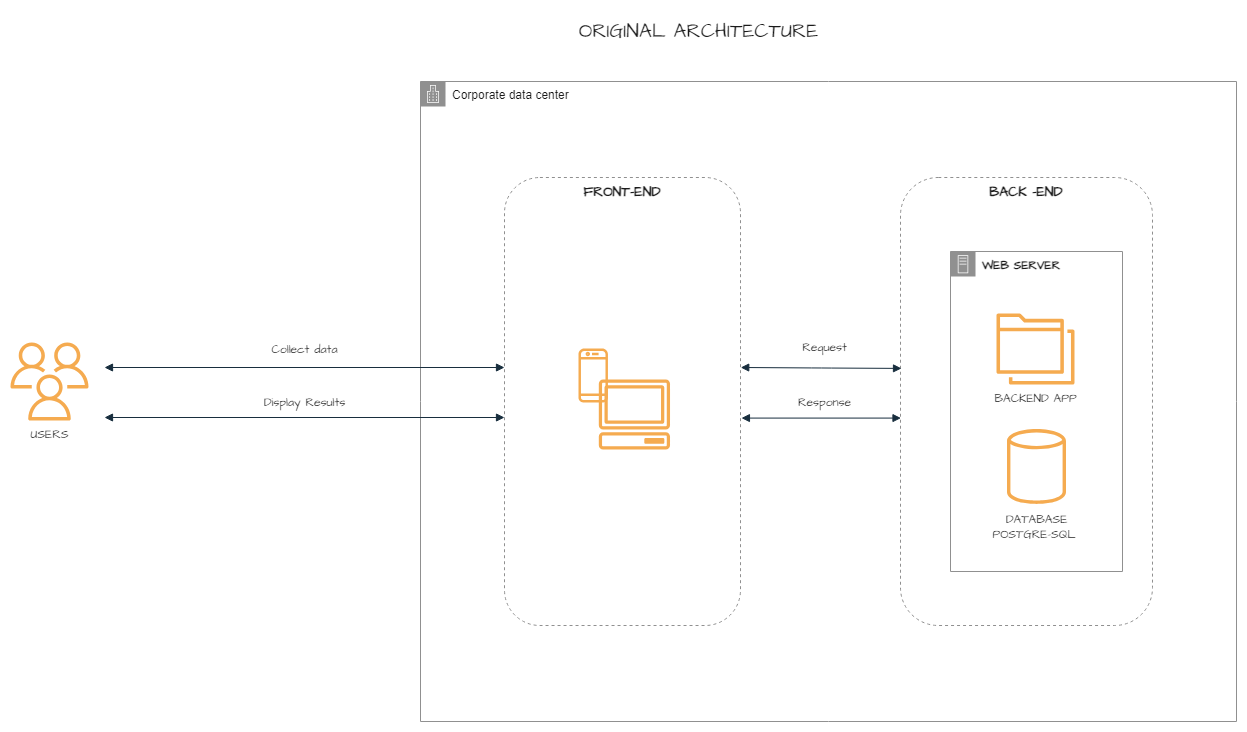

The diagram above was exported from draw.io. Its source (the exported page's mxGraphModel, read from the mxfile embedded in the PNG):
<mxGraphModel dx="2573" dy="1641" grid="1" gridSize="4" guides="1" tooltips="1" connect="1" arrows="1" fold="1" page="1" pageScale="1" pageWidth="1169" pageHeight="827" math="0" shadow="0">
  <root>
    <mxCell id="0" />
    <mxCell id="1" parent="0" />
    <mxCell id="eYxBuY7Py7PClH6O-nrH-20" value="&lt;b&gt;&lt;font data-font-src=&quot;https://fonts.googleapis.com/css?family=Architects+Daughter&quot; face=&quot;Architects Daughter&quot; style=&quot;font-size: 14px;&quot;&gt;FRONT-END&lt;/font&gt;&lt;/b&gt;" style="fillColor=none;strokeColor=#909090;dashed=1;verticalAlign=top;fontStyle=0;fontColor=#1A1A1A;whiteSpace=wrap;html=1;rounded=1;labelBackgroundColor=none;" parent="1" vertex="1">
      <mxGeometry x="-150" y="-637" width="236" height="448" as="geometry" />
    </mxCell>
    <mxCell id="eYxBuY7Py7PClH6O-nrH-18" value="&lt;b&gt;&lt;font data-font-src=&quot;https://fonts.googleapis.com/css?family=Architects+Daughter&quot; face=&quot;Architects Daughter&quot; style=&quot;font-size: 14px;&quot;&gt;BACK -END&lt;/font&gt;&lt;/b&gt;" style="fillColor=none;strokeColor=#909090;dashed=1;verticalAlign=top;fontStyle=0;fontColor=#1A1A1A;whiteSpace=wrap;html=1;rounded=1;labelBackgroundColor=none;" parent="1" vertex="1">
      <mxGeometry x="246" y="-637" width="252" height="448" as="geometry" />
    </mxCell>
    <mxCell id="eYxBuY7Py7PClH6O-nrH-3" value="&lt;font data-font-src=&quot;https://fonts.googleapis.com/css?family=Architects+Daughter&quot; face=&quot;Architects Daughter&quot;&gt;USERS&lt;/font&gt;" style="sketch=0;outlineConnect=0;fontColor=#1A1A1A;fillColor=#F5AB50;strokeColor=none;dashed=0;verticalLabelPosition=bottom;verticalAlign=top;align=center;html=1;fontSize=12;fontStyle=0;aspect=fixed;pointerEvents=1;shape=mxgraph.aws4.users;rounded=1;labelBackgroundColor=none;" parent="1" vertex="1">
      <mxGeometry x="-644" y="-472" width="78" height="78" as="geometry" />
    </mxCell>
    <mxCell id="eYxBuY7Py7PClH6O-nrH-7" value="Corporate data center" style="points=[[0,0],[0.25,0],[0.5,0],[0.75,0],[1,0],[1,0.25],[1,0.5],[1,0.75],[1,1],[0.75,1],[0.5,1],[0.25,1],[0,1],[0,0.75],[0,0.5],[0,0.25]];outlineConnect=0;html=1;whiteSpace=wrap;fontSize=12;fontStyle=0;container=1;pointerEvents=0;collapsible=0;recursiveResize=0;shape=mxgraph.aws4.group;grIcon=mxgraph.aws4.group_corporate_data_center;strokeColor=#909090;fillColor=none;verticalAlign=top;align=left;spacingLeft=30;fontColor=#1A1A1A;dashed=0;rounded=1;labelBackgroundColor=none;" parent="1" vertex="1">
      <mxGeometry x="-234" y="-733" width="816" height="640" as="geometry" />
    </mxCell>
    <mxCell id="eYxBuY7Py7PClH6O-nrH-24" value="" style="sketch=0;outlineConnect=0;fontColor=#1A1A1A;fillColor=#F5AB50;strokeColor=none;dashed=0;verticalLabelPosition=bottom;verticalAlign=top;align=center;html=1;fontSize=12;fontStyle=0;aspect=fixed;pointerEvents=1;shape=mxgraph.aws4.mobile_client;rounded=1;labelBackgroundColor=none;" parent="eYxBuY7Py7PClH6O-nrH-7" vertex="1">
      <mxGeometry x="158" y="266" width="29.44" height="56" as="geometry" />
    </mxCell>
    <mxCell id="eYxBuY7Py7PClH6O-nrH-25" value="" style="sketch=0;outlineConnect=0;fontColor=#1A1A1A;fillColor=#F5AB50;strokeColor=none;dashed=0;verticalLabelPosition=bottom;verticalAlign=top;align=center;html=1;fontSize=12;fontStyle=0;aspect=fixed;pointerEvents=1;shape=mxgraph.aws4.client;rounded=1;labelBackgroundColor=none;" parent="eYxBuY7Py7PClH6O-nrH-7" vertex="1">
      <mxGeometry x="178" y="298" width="71.84" height="70" as="geometry" />
    </mxCell>
    <mxCell id="eYxBuY7Py7PClH6O-nrH-17" value="&lt;font data-font-src=&quot;https://fonts.googleapis.com/css?family=Architects+Daughter&quot; face=&quot;Architects Daughter&quot;&gt;&lt;b&gt;WEB SERVER&lt;/b&gt;&lt;/font&gt;" style="points=[[0,0],[0.25,0],[0.5,0],[0.75,0],[1,0],[1,0.25],[1,0.5],[1,0.75],[1,1],[0.75,1],[0.5,1],[0.25,1],[0,1],[0,0.75],[0,0.5],[0,0.25]];outlineConnect=0;html=1;whiteSpace=wrap;fontSize=12;fontStyle=0;container=1;pointerEvents=0;collapsible=0;recursiveResize=0;shape=mxgraph.aws4.group;grIcon=mxgraph.aws4.group_on_premise;strokeColor=#909090;fillColor=none;verticalAlign=top;align=left;spacingLeft=30;fontColor=#1A1A1A;dashed=0;rounded=1;labelBackgroundColor=none;" parent="eYxBuY7Py7PClH6O-nrH-7" vertex="1">
      <mxGeometry x="530" y="170" width="172" height="320" as="geometry" />
    </mxCell>
    <mxCell id="eYxBuY7Py7PClH6O-nrH-12" value="&lt;font data-font-src=&quot;https://fonts.googleapis.com/css?family=Architects+Daughter&quot; face=&quot;Architects Daughter&quot;&gt;DATABASE&lt;br&gt;POSTGRE-SQL&amp;nbsp;&lt;/font&gt;" style="sketch=0;outlineConnect=0;fontColor=#1A1A1A;fillColor=#F5AB50;strokeColor=none;dashed=0;verticalLabelPosition=bottom;verticalAlign=top;align=center;html=1;fontSize=12;fontStyle=0;aspect=fixed;pointerEvents=1;shape=mxgraph.aws4.generic_database;rounded=1;labelBackgroundColor=none;" parent="eYxBuY7Py7PClH6O-nrH-17" vertex="1">
      <mxGeometry x="56.5" y="176" width="59" height="78" as="geometry" />
    </mxCell>
    <mxCell id="eYxBuY7Py7PClH6O-nrH-36" value="&lt;font data-font-src=&quot;https://fonts.googleapis.com/css?family=Architects+Daughter&quot; face=&quot;Architects Daughter&quot;&gt;Request&lt;/font&gt;" style="text;html=1;align=center;verticalAlign=middle;resizable=0;points=[];autosize=1;strokeColor=none;fillColor=none;rounded=1;labelBackgroundColor=none;fontColor=#1A1A1A;" parent="eYxBuY7Py7PClH6O-nrH-7" vertex="1">
      <mxGeometry x="370" y="252" width="68" height="28" as="geometry" />
    </mxCell>
    <mxCell id="eYxBuY7Py7PClH6O-nrH-37" value="&lt;font data-font-src=&quot;https://fonts.googleapis.com/css?family=Architects+Daughter&quot; face=&quot;Architects Daughter&quot;&gt;Response&lt;/font&gt;" style="text;html=1;align=center;verticalAlign=middle;resizable=0;points=[];autosize=1;strokeColor=none;fillColor=none;rounded=1;labelBackgroundColor=none;fontColor=#1A1A1A;" parent="eYxBuY7Py7PClH6O-nrH-7" vertex="1">
      <mxGeometry x="366" y="307" width="76" height="28" as="geometry" />
    </mxCell>
    <mxCell id="eYxBuY7Py7PClH6O-nrH-31" value="" style="edgeStyle=orthogonalEdgeStyle;html=1;endArrow=block;elbow=vertical;startArrow=block;startFill=1;endFill=1;strokeColor=#182E3E;rounded=1;entryX=0.004;entryY=0.392;entryDx=0;entryDy=0;entryPerimeter=0;exitX=1.001;exitY=0.39;exitDx=0;exitDy=0;exitPerimeter=0;labelBackgroundColor=none;fontColor=default;" parent="eYxBuY7Py7PClH6O-nrH-7" edge="1">
      <mxGeometry width="100" relative="1" as="geometry">
        <mxPoint x="320.2359999999999" y="286" as="sourcePoint" />
        <mxPoint x="481.00800000000027" y="286.89599999999996" as="targetPoint" />
      </mxGeometry>
    </mxCell>
    <mxCell id="eYxBuY7Py7PClH6O-nrH-23" value="" style="edgeStyle=orthogonalEdgeStyle;html=1;endArrow=block;elbow=vertical;startArrow=block;startFill=1;endFill=1;strokeColor=#182E3E;rounded=1;labelBackgroundColor=none;fontColor=default;" parent="1" edge="1">
      <mxGeometry width="100" relative="1" as="geometry">
        <mxPoint x="-550" y="-397" as="sourcePoint" />
        <mxPoint x="-150" y="-397" as="targetPoint" />
      </mxGeometry>
    </mxCell>
    <mxCell id="eYxBuY7Py7PClH6O-nrH-29" value="&lt;font face=&quot;Architects Daughter&quot;&gt;BACKEND APP&lt;/font&gt;" style="sketch=0;outlineConnect=0;fontColor=#1A1A1A;fillColor=#F5AB50;strokeColor=none;dashed=0;verticalLabelPosition=bottom;verticalAlign=top;align=center;html=1;fontSize=12;fontStyle=0;aspect=fixed;pointerEvents=1;shape=mxgraph.aws4.folders;rounded=1;labelBackgroundColor=none;" parent="1" vertex="1">
      <mxGeometry x="342" y="-501" width="78" height="71" as="geometry" />
    </mxCell>
    <mxCell id="eYxBuY7Py7PClH6O-nrH-33" value="" style="edgeStyle=orthogonalEdgeStyle;html=1;endArrow=block;elbow=vertical;startArrow=block;startFill=1;endFill=1;strokeColor=#182E3E;rounded=1;exitX=1.004;exitY=0.537;exitDx=0;exitDy=0;exitPerimeter=0;entryX=0.002;entryY=0.537;entryDx=0;entryDy=0;entryPerimeter=0;labelBackgroundColor=none;fontColor=default;" parent="1" source="eYxBuY7Py7PClH6O-nrH-20" target="eYxBuY7Py7PClH6O-nrH-18" edge="1">
      <mxGeometry width="100" relative="1" as="geometry">
        <mxPoint x="122" y="-397" as="sourcePoint" />
        <mxPoint x="222" y="-397" as="targetPoint" />
      </mxGeometry>
    </mxCell>
    <mxCell id="eYxBuY7Py7PClH6O-nrH-34" value="&lt;font data-font-src=&quot;https://fonts.googleapis.com/css?family=Architects+Daughter&quot; face=&quot;Architects Daughter&quot;&gt;Collect data&lt;/font&gt;" style="text;html=1;align=center;verticalAlign=middle;resizable=0;points=[];autosize=1;strokeColor=none;fillColor=none;rounded=1;labelBackgroundColor=none;fontColor=#1A1A1A;" parent="1" vertex="1">
      <mxGeometry x="-394" y="-479.5" width="88" height="28" as="geometry" />
    </mxCell>
    <mxCell id="eYxBuY7Py7PClH6O-nrH-35" value="&lt;font data-font-src=&quot;https://fonts.googleapis.com/css?family=Architects+Daughter&quot; face=&quot;Architects Daughter&quot;&gt;Display Results&lt;/font&gt;" style="text;html=1;align=center;verticalAlign=middle;resizable=0;points=[];autosize=1;strokeColor=none;fillColor=none;rounded=1;labelBackgroundColor=none;fontColor=#1A1A1A;" parent="1" vertex="1">
      <mxGeometry x="-402" y="-426" width="104" height="28" as="geometry" />
    </mxCell>
    <mxCell id="eYxBuY7Py7PClH6O-nrH-22" value="" style="edgeStyle=orthogonalEdgeStyle;html=1;endArrow=block;elbow=vertical;startArrow=block;startFill=1;endFill=1;strokeColor=#182E3E;rounded=1;labelBackgroundColor=none;fontColor=default;" parent="1" edge="1">
      <mxGeometry width="100" relative="1" as="geometry">
        <mxPoint x="-550" y="-447" as="sourcePoint" />
        <mxPoint x="-150" y="-447" as="targetPoint" />
      </mxGeometry>
    </mxCell>
    <mxCell id="eYxBuY7Py7PClH6O-nrH-38" value="ORIGINAL ARCHITECTURE" style="text;html=1;align=center;verticalAlign=middle;resizable=0;points=[];autosize=1;strokeColor=none;fillColor=none;fontSize=20;fontFamily=Architects Daughter;fontColor=#1A1A1A;" parent="1" vertex="1">
      <mxGeometry x="-86" y="-804" width="260" height="40" as="geometry" />
    </mxCell>
  </root>
</mxGraphModel>